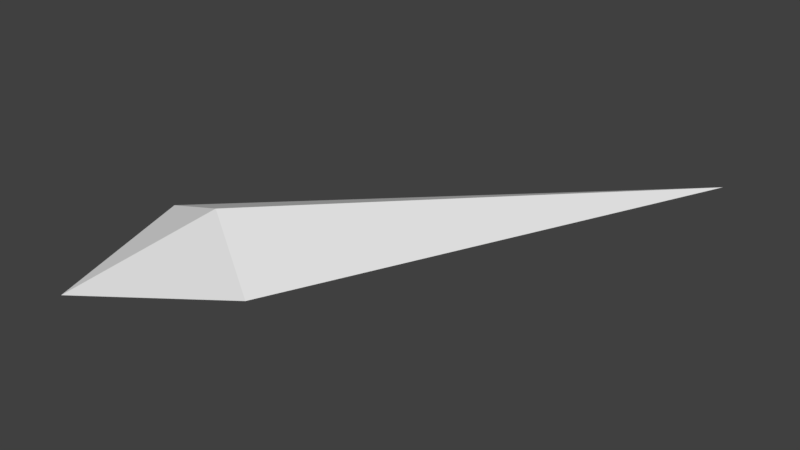 # Source: tp2_plane_part1.blend  (saved by Blender 2.78.0; exported with 4.5.12 LTS)
import bpy
from mathutils import Matrix  # noqa: F401  (used for matrix-valued properties, if any)

bpy.ops.wm.read_factory_settings(use_empty=True)
scene = bpy.context.scene
scene.name = 'Scene'

# ---- collections
col_collection_1 = bpy.data.collections.new('Collection 1'); scene.collection.children.link(col_collection_1)

# ---- materials (node trees are filled in below, after node groups)
mat_material = bpy.data.materials.new('Material')
mat_material.alpha_threshold = 0.0
mat_material.use_transparent_shadow = False
mat_material.roughness = 0.5
mat_material.line_color = (0.0, 0.0, 0.0, 1.0)

# ---- material node trees

# ---- world
world_world = bpy.data.worlds.new('World'); scene.world = world_world
world_world.color = (0.05088, 0.05088, 0.05088)
world_world.use_sun_shadow = False
world_world.sun_shadow_jitter_overblur = 0.0
world_world.cycles.sampling_method = 'MANUAL'

# ---- meshes
me_cube_005 = bpy.data.meshes.new('Cube.005')
me_cube_005.from_pydata([(2.232, -2.283, 0.5288), (1.224, -1.361, 0.3244), (1.15, -1.608, 0.4211), (1.223, -1.283, 0.5427), (1.149, -1.53, 0.6393), (0.955, -1.141, 0.3486)], [], [(1, 2, 0), (3, 0, 4), (1, 0, 3), (0, 2, 4), (1, 3, 5), (4, 2, 5), (3, 4, 5), (2, 1, 5)])
me_cube_005.materials.append(mat_material)
me_cube_005.use_remesh_preserve_volume = False
me_cube_005.use_remesh_preserve_attributes = False
me_cube_005.use_mirror_vertex_groups = False
me_cube_005.update()

# ---- objects
ob_cube_005 = bpy.data.objects.new('Cube.005', me_cube_005)

# ---- transforms, parenting, visibility, modifiers, constraints
ob_cube_005.location = (0.0, 0.0, 0.0)
ob_cube_005.rotation_euler = (0.0, 0.0, 1.571)
ob_cube_005.lock_rotations_4d = False
ob_cube_005.empty_display_type = 'ARROWS'
ob_cube_005.lineart.crease_threshold = 0.0

# ---- collection membership
col_collection_1.objects.link(ob_cube_005)

# ---- scene / render settings (as saved in the file)
scene.frame_start = 1; scene.frame_end = 250; scene.frame_set(1)
scene.render.engine = 'BLENDER_EEVEE_NEXT'
scene.render.resolution_percentage = 50
scene.render.dither_intensity = 0.0
scene.cycles.use_denoising = False
scene.cycles.samples = 128
scene.cycles.sampling_pattern = 'TABULATED_SOBOL'
scene.cycles.light_sampling_threshold = 0.0
scene.cycles.use_adaptive_sampling = False
scene.cycles.use_light_tree = False
scene.cycles.blur_glossy = 0.0
scene.cycles.sample_clamp_indirect = 0.0
scene.view_settings.view_transform = 'Standard'
bpy.context.view_layer.update()

# ---- added for rendering (the .blend has no active camera and no usable light): camera, sun
cam_auto = bpy.data.cameras.new('AutoCamera')
cam_auto.lens = 50.0
cam_auto.sensor_width = 36.0
cam_auto.clip_end = 1000.0
ob_auto_camera = bpy.data.objects.new('AutoCamera', cam_auto)
scene.collection.objects.link(ob_auto_camera)
ob_auto_camera.location = (3.32301, -0.340163, 1.77084)
ob_auto_camera.rotation_euler = (1.09748, -7.21219e-08, 0.694738)
scene.camera = ob_auto_camera
light_auto_sun = bpy.data.lights.new('AutoSun', 'SUN')
light_auto_sun.energy = 3.0
light_auto_sun.angle = 0.0523599
ob_auto_sun = bpy.data.objects.new('AutoSun', light_auto_sun)
scene.collection.objects.link(ob_auto_sun)
ob_auto_sun.rotation_euler = (0.872665, 0.174533, 0.523599)
bpy.context.view_layer.update()
